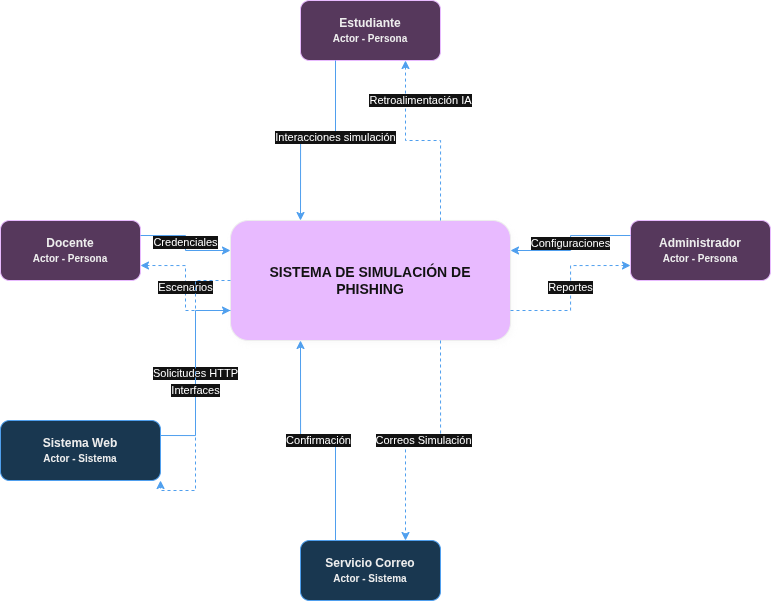

The diagram above was exported from draw.io. Its source (the exported page's mxGraphModel, read from the mxfile embedded in the PNG):
<mxGraphModel dx="1481" dy="604" grid="1" gridSize="10" guides="1" tooltips="1" connect="1" arrows="1" fold="1" page="1" pageScale="1" pageWidth="827" pageHeight="1169" math="0" shadow="0">
  <root>
    <mxCell id="0" />
    <mxCell id="1" parent="0" />
    <mxCell id="2" parent="1" style="rounded=1;whiteSpace=wrap;html=1;fillColor=#4a148c;strokeColor=#000000;fontColor=#ffffff;fontStyle=1;fontSize=14;spacing=10;shadow=1" value="SISTEMA DE SIMULACIÓN DE PHISHING" vertex="1">
      <mxGeometry height="120" width="280" x="270" y="380" as="geometry" />
    </mxCell>
    <mxCell id="3" parent="1" style="rounded=1;whiteSpace=wrap;html=1;fillColor=#e1bee7;strokeColor=#4a148c;fontColor=#000000;fontStyle=1;" value="Estudiante&lt;br&gt;&lt;font size=&quot;1&quot;&gt;Actor - Persona&lt;/font&gt;" vertex="1">
      <mxGeometry height="60" width="140" x="340" y="160" as="geometry" />
    </mxCell>
    <mxCell id="4" parent="1" style="rounded=1;whiteSpace=wrap;html=1;fillColor=#e1bee7;strokeColor=#4a148c;fontColor=#000000;fontStyle=1;" value="Docente&lt;br&gt;&lt;font size=&quot;1&quot;&gt;Actor - Persona&lt;/font&gt;" vertex="1">
      <mxGeometry height="60" width="140" x="40" y="380" as="geometry" />
    </mxCell>
    <mxCell id="5" parent="1" style="rounded=1;whiteSpace=wrap;html=1;fillColor=#e1bee7;strokeColor=#4a148c;fontColor=#000000;fontStyle=1;" value="Administrador&lt;br&gt;&lt;font size=&quot;1&quot;&gt;Actor - Persona&lt;/font&gt;" vertex="1">
      <mxGeometry height="60" width="140" x="670" y="380" as="geometry" />
    </mxCell>
    <mxCell id="6" parent="1" style="rounded=1;whiteSpace=wrap;html=1;fillColor=#bbdefb;strokeColor=#1976d2;fontColor=#000000;fontStyle=1;" value="Sistema Web&lt;br&gt;&lt;font size=&quot;1&quot;&gt;Actor - Sistema&lt;/font&gt;" vertex="1">
      <mxGeometry height="60" width="160" x="40" y="580" as="geometry" />
    </mxCell>
    <mxCell id="7" parent="1" style="rounded=1;whiteSpace=wrap;html=1;fillColor=#bbdefb;strokeColor=#1976d2;fontColor=#000000;fontStyle=1;" value="Servicio Correo&lt;br&gt;&lt;font size=&quot;1&quot;&gt;Actor - Sistema&lt;/font&gt;" vertex="1">
      <mxGeometry height="60" width="140" x="340" y="700" as="geometry" />
    </mxCell>
    <mxCell id="C1" edge="1" parent="1" source="3" style="edgeStyle=orthogonalEdgeStyle;rounded=0;html=1;strokeColor=#1976d2;exitX=0.25;exitY=1;entryX=0.25;entryY=0;labelBackgroundColor=#ffffff;" target="2" value="Interacciones simulación">
      <mxGeometry relative="1" x="-0.2" as="geometry">
        <mxPoint as="offset" />
      </mxGeometry>
    </mxCell>
    <mxCell id="C2" edge="1" parent="1" source="2" style="edgeStyle=orthogonalEdgeStyle;rounded=0;html=1;strokeColor=#1976d2;dashed=1;exitX=0.75;exitY=0;entryX=0.75;entryY=1;labelBackgroundColor=#ffffff;" target="3" value="Retroalimentación IA">
      <mxGeometry relative="1" x="0.5897" y="-15" as="geometry">
        <mxPoint as="offset" />
      </mxGeometry>
    </mxCell>
    <mxCell id="C3" edge="1" parent="1" source="4" style="edgeStyle=orthogonalEdgeStyle;rounded=0;html=1;strokeColor=#1976d2;exitX=1;exitY=0.25;entryX=0;entryY=0.25;labelBackgroundColor=#ffffff;" target="2" value="Credenciales">
      <mxGeometry relative="1" as="geometry" />
    </mxCell>
    <mxCell id="C4" edge="1" parent="1" source="2" style="edgeStyle=orthogonalEdgeStyle;rounded=0;html=1;strokeColor=#1976d2;dashed=1;exitX=0;exitY=0.75;entryX=1;entryY=0.75;labelBackgroundColor=#ffffff;" target="4" value="Escenarios">
      <mxGeometry relative="1" as="geometry" />
    </mxCell>
    <mxCell id="C5" edge="1" parent="1" source="5" style="edgeStyle=orthogonalEdgeStyle;rounded=0;html=1;strokeColor=#1976d2;exitX=0;exitY=0.25;entryX=1;entryY=0.25;labelBackgroundColor=#ffffff;" target="2" value="Configuraciones">
      <mxGeometry relative="1" as="geometry" />
    </mxCell>
    <mxCell id="C6" edge="1" parent="1" source="2" style="edgeStyle=orthogonalEdgeStyle;rounded=0;html=1;strokeColor=#1976d2;dashed=1;exitX=1;exitY=0.75;entryX=0;entryY=0.75;labelBackgroundColor=#ffffff;" target="5" value="Reportes">
      <mxGeometry relative="1" as="geometry" />
    </mxCell>
    <mxCell id="C7" edge="1" parent="1" source="6" style="edgeStyle=orthogonalEdgeStyle;rounded=0;html=1;strokeColor=#1976d2;exitX=1;exitY=0.25;entryX=0;entryY=0.75;labelBackgroundColor=#ffffff;" target="2" value="Solicitudes HTTP">
      <mxGeometry relative="1" as="geometry" />
    </mxCell>
    <mxCell id="C8" edge="1" parent="1" source="2" style="edgeStyle=orthogonalEdgeStyle;rounded=0;html=1;strokeColor=#1976d2;dashed=1;exitX=0;exitY=0.5;entryX=1;entryY=1;labelBackgroundColor=#ffffff;" target="6" value="Interfaces">
      <mxGeometry relative="1" as="geometry" />
    </mxCell>
    <mxCell id="C9" edge="1" parent="1" source="7" style="edgeStyle=orthogonalEdgeStyle;rounded=0;html=1;strokeColor=#1976d2;exitX=0.25;exitY=0;entryX=0.25;entryY=1;labelBackgroundColor=#ffffff;" target="2" value="Confirmación">
      <mxGeometry relative="1" as="geometry" />
    </mxCell>
    <mxCell id="C10" edge="1" parent="1" source="2" style="edgeStyle=orthogonalEdgeStyle;rounded=0;html=1;strokeColor=#1976d2;dashed=1;exitX=0.75;exitY=1;entryX=0.75;entryY=0;labelBackgroundColor=#ffffff;" target="7" value="Correos Simulación">
      <mxGeometry relative="1" as="geometry" />
    </mxCell>
  </root>
</mxGraphModel>